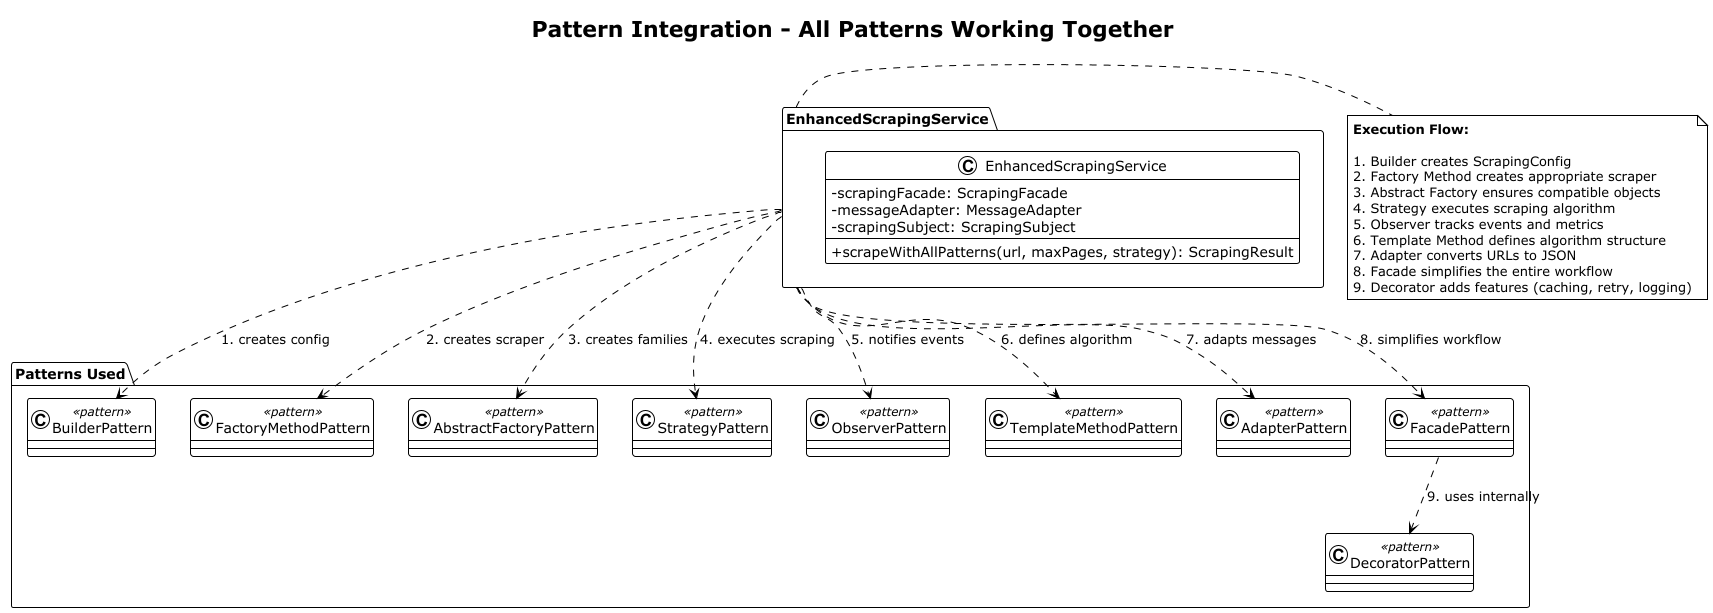

The diagram above was rendered by PlantUML. Its source (embedded in the PNG):
@startuml PatternIntegration
!theme plain
skinparam classAttributeIconSize 0

title Pattern Integration - All Patterns Working Together

package "EnhancedScrapingService" {
  class EnhancedScrapingService {
    - scrapingFacade: ScrapingFacade
    - messageAdapter: MessageAdapter
    - scrapingSubject: ScrapingSubject
    + scrapeWithAllPatterns(url, maxPages, strategy): ScrapingResult
  }
}

package "Patterns Used" {
  class BuilderPattern <<pattern>>
  class FactoryMethodPattern <<pattern>>
  class AbstractFactoryPattern <<pattern>>
  class StrategyPattern <<pattern>>
  class ObserverPattern <<pattern>>
  class TemplateMethodPattern <<pattern>>
  class AdapterPattern <<pattern>>
  class DecoratorPattern <<pattern>>
  class FacadePattern <<pattern>>
}

EnhancedScrapingService ..> BuilderPattern : "1. creates config"
EnhancedScrapingService ..> FactoryMethodPattern : "2. creates scraper"
EnhancedScrapingService ..> AbstractFactoryPattern : "3. creates families"
EnhancedScrapingService ..> StrategyPattern : "4. executes scraping"
EnhancedScrapingService ..> ObserverPattern : "5. notifies events"
EnhancedScrapingService ..> TemplateMethodPattern : "6. defines algorithm"
EnhancedScrapingService ..> AdapterPattern : "7. adapts messages"
EnhancedScrapingService ..> FacadePattern : "8. simplifies workflow"
FacadePattern ..> DecoratorPattern : "9. uses internally"

note right of EnhancedScrapingService
  **Execution Flow:**
  
  1. Builder creates ScrapingConfig
  2. Factory Method creates appropriate scraper
  3. Abstract Factory ensures compatible objects
  4. Strategy executes scraping algorithm
  5. Observer tracks events and metrics
  6. Template Method defines algorithm structure
  7. Adapter converts URLs to JSON
  8. Facade simplifies the entire workflow
  9. Decorator adds features (caching, retry, logging)
end note

@enduml